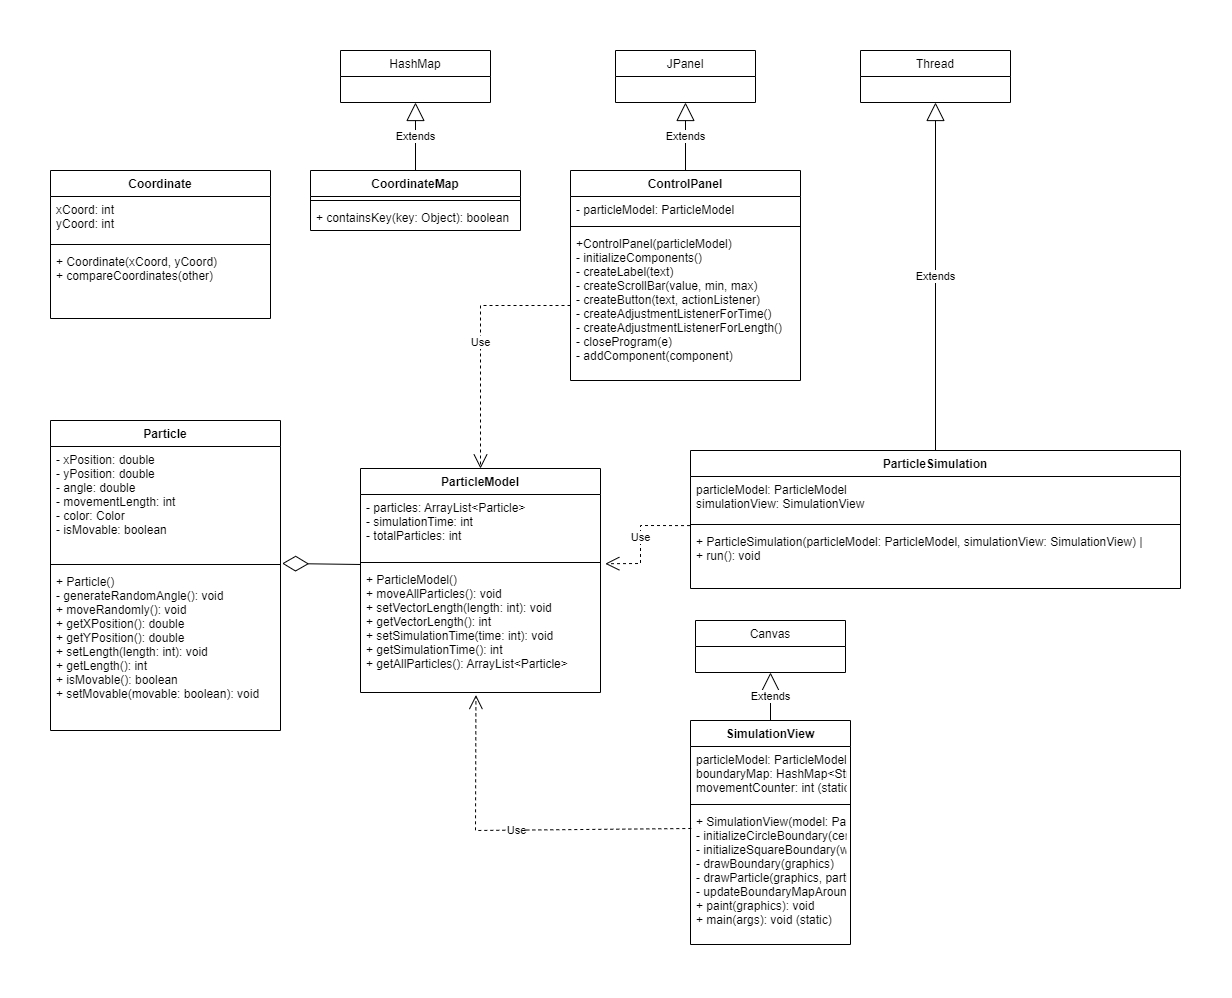

The diagram above was exported from draw.io. Its source (the exported page's mxGraphModel, read from the mxfile embedded in the PNG):
<mxGraphModel dx="1108" dy="1272" grid="1" gridSize="10" guides="1" tooltips="1" connect="1" arrows="1" fold="1" page="1" pageScale="1.5" pageWidth="1169" pageHeight="826" background="none" math="0" shadow="0">
  <root>
    <mxCell id="0" style=";html=1;" />
    <mxCell id="1" style=";html=1;" parent="0" />
    <mxCell id="3gR36aBgAwFLRbYseXKw-15" value="ControlPanel" style="swimlane;fontStyle=1;align=center;verticalAlign=top;childLayout=stackLayout;horizontal=1;startSize=26;horizontalStack=0;resizeParent=1;resizeParentMax=0;resizeLast=0;collapsible=1;marginBottom=0;" vertex="1" parent="1">
      <mxGeometry x="832" y="293" width="230" height="210" as="geometry" />
    </mxCell>
    <mxCell id="3gR36aBgAwFLRbYseXKw-16" value="- particleModel: ParticleModel" style="text;strokeColor=none;fillColor=none;align=left;verticalAlign=top;spacingLeft=4;spacingRight=4;overflow=hidden;rotatable=0;points=[[0,0.5],[1,0.5]];portConstraint=eastwest;" vertex="1" parent="3gR36aBgAwFLRbYseXKw-15">
      <mxGeometry y="26" width="230" height="26" as="geometry" />
    </mxCell>
    <mxCell id="3gR36aBgAwFLRbYseXKw-17" value="" style="line;strokeWidth=1;fillColor=none;align=left;verticalAlign=middle;spacingTop=-1;spacingLeft=3;spacingRight=3;rotatable=0;labelPosition=right;points=[];portConstraint=eastwest;strokeColor=inherit;" vertex="1" parent="3gR36aBgAwFLRbYseXKw-15">
      <mxGeometry y="52" width="230" height="8" as="geometry" />
    </mxCell>
    <mxCell id="3gR36aBgAwFLRbYseXKw-18" value="+ControlPanel(particleModel)&#10;- initializeComponents()&#10;- createLabel(text)&#10;- createScrollBar(value, min, max)&#10;- createButton(text, actionListener)&#10;- createAdjustmentListenerForTime()&#10;- createAdjustmentListenerForLength()&#10;- closeProgram(e)&#10;- addComponent(component)" style="text;strokeColor=none;fillColor=none;align=left;verticalAlign=top;spacingLeft=4;spacingRight=4;overflow=hidden;rotatable=0;points=[[0,0.5],[1,0.5]];portConstraint=eastwest;" vertex="1" parent="3gR36aBgAwFLRbYseXKw-15">
      <mxGeometry y="60" width="230" height="150" as="geometry" />
    </mxCell>
    <mxCell id="3gR36aBgAwFLRbYseXKw-19" value="Extends" style="endArrow=block;endSize=16;endFill=0;html=1;rounded=0;exitX=0.5;exitY=0;exitDx=0;exitDy=0;entryX=0.5;entryY=1;entryDx=0;entryDy=0;" edge="1" parent="1" source="3gR36aBgAwFLRbYseXKw-15" target="3gR36aBgAwFLRbYseXKw-20">
      <mxGeometry width="160" relative="1" as="geometry">
        <mxPoint x="932" y="213" as="sourcePoint" />
        <mxPoint x="947" y="253" as="targetPoint" />
      </mxGeometry>
    </mxCell>
    <mxCell id="3gR36aBgAwFLRbYseXKw-20" value="JPanel" style="swimlane;fontStyle=0;childLayout=stackLayout;horizontal=1;startSize=26;fillColor=none;horizontalStack=0;resizeParent=1;resizeParentMax=0;resizeLast=0;collapsible=1;marginBottom=0;" vertex="1" parent="1">
      <mxGeometry x="877" y="173" width="140" height="52" as="geometry" />
    </mxCell>
    <mxCell id="3gR36aBgAwFLRbYseXKw-24" value="Coordinate" style="swimlane;fontStyle=1;align=center;verticalAlign=top;childLayout=stackLayout;horizontal=1;startSize=26;horizontalStack=0;resizeParent=1;resizeParentMax=0;resizeLast=0;collapsible=1;marginBottom=0;" vertex="1" parent="1">
      <mxGeometry x="312" y="293" width="220" height="148" as="geometry" />
    </mxCell>
    <mxCell id="3gR36aBgAwFLRbYseXKw-25" value="xCoord: int      &#10;yCoord: int   " style="text;strokeColor=none;fillColor=none;align=left;verticalAlign=top;spacingLeft=4;spacingRight=4;overflow=hidden;rotatable=0;points=[[0,0.5],[1,0.5]];portConstraint=eastwest;" vertex="1" parent="3gR36aBgAwFLRbYseXKw-24">
      <mxGeometry y="26" width="220" height="44" as="geometry" />
    </mxCell>
    <mxCell id="3gR36aBgAwFLRbYseXKw-26" value="" style="line;strokeWidth=1;fillColor=none;align=left;verticalAlign=middle;spacingTop=-1;spacingLeft=3;spacingRight=3;rotatable=0;labelPosition=right;points=[];portConstraint=eastwest;strokeColor=inherit;" vertex="1" parent="3gR36aBgAwFLRbYseXKw-24">
      <mxGeometry y="70" width="220" height="8" as="geometry" />
    </mxCell>
    <mxCell id="3gR36aBgAwFLRbYseXKw-27" value="+ Coordinate(xCoord, yCoord)&#10;+ compareCoordinates(other) " style="text;strokeColor=none;fillColor=none;align=left;verticalAlign=top;spacingLeft=4;spacingRight=4;overflow=hidden;rotatable=0;points=[[0,0.5],[1,0.5]];portConstraint=eastwest;" vertex="1" parent="3gR36aBgAwFLRbYseXKw-24">
      <mxGeometry y="78" width="220" height="70" as="geometry" />
    </mxCell>
    <mxCell id="3gR36aBgAwFLRbYseXKw-28" value="HashMap" style="swimlane;fontStyle=0;childLayout=stackLayout;horizontal=1;startSize=26;fillColor=none;horizontalStack=0;resizeParent=1;resizeParentMax=0;resizeLast=0;collapsible=1;marginBottom=0;" vertex="1" parent="1">
      <mxGeometry x="602" y="173" width="150" height="52" as="geometry" />
    </mxCell>
    <mxCell id="3gR36aBgAwFLRbYseXKw-32" value="Extends" style="endArrow=block;endSize=16;endFill=0;html=1;rounded=0;entryX=0.5;entryY=1;entryDx=0;entryDy=0;exitX=0.5;exitY=0;exitDx=0;exitDy=0;" edge="1" parent="1" source="3gR36aBgAwFLRbYseXKw-33" target="3gR36aBgAwFLRbYseXKw-28">
      <mxGeometry width="160" relative="1" as="geometry">
        <mxPoint x="677" y="293" as="sourcePoint" />
        <mxPoint x="662" y="213" as="targetPoint" />
      </mxGeometry>
    </mxCell>
    <mxCell id="3gR36aBgAwFLRbYseXKw-33" value="CoordinateMap" style="swimlane;fontStyle=1;align=center;verticalAlign=top;childLayout=stackLayout;horizontal=1;startSize=26;horizontalStack=0;resizeParent=1;resizeParentMax=0;resizeLast=0;collapsible=1;marginBottom=0;" vertex="1" parent="1">
      <mxGeometry x="572" y="293" width="210" height="60" as="geometry" />
    </mxCell>
    <mxCell id="3gR36aBgAwFLRbYseXKw-35" value="" style="line;strokeWidth=1;fillColor=none;align=left;verticalAlign=middle;spacingTop=-1;spacingLeft=3;spacingRight=3;rotatable=0;labelPosition=right;points=[];portConstraint=eastwest;strokeColor=inherit;" vertex="1" parent="3gR36aBgAwFLRbYseXKw-33">
      <mxGeometry y="26" width="210" height="8" as="geometry" />
    </mxCell>
    <mxCell id="3gR36aBgAwFLRbYseXKw-36" value="+ containsKey(key: Object): boolean" style="text;strokeColor=none;fillColor=none;align=left;verticalAlign=top;spacingLeft=4;spacingRight=4;overflow=hidden;rotatable=0;points=[[0,0.5],[1,0.5]];portConstraint=eastwest;" vertex="1" parent="3gR36aBgAwFLRbYseXKw-33">
      <mxGeometry y="34" width="210" height="26" as="geometry" />
    </mxCell>
    <mxCell id="3gR36aBgAwFLRbYseXKw-37" value="Particle" style="swimlane;fontStyle=1;align=center;verticalAlign=top;childLayout=stackLayout;horizontal=1;startSize=26;horizontalStack=0;resizeParent=1;resizeParentMax=0;resizeLast=0;collapsible=1;marginBottom=0;" vertex="1" parent="1">
      <mxGeometry x="312" y="543" width="230" height="310" as="geometry" />
    </mxCell>
    <mxCell id="3gR36aBgAwFLRbYseXKw-38" value="- xPosition: double &#10;- yPosition: double &#10;- angle: double     &#10;- movementLength: int &#10;- color: Color      &#10;- isMovable: boolean" style="text;strokeColor=none;fillColor=none;align=left;verticalAlign=top;spacingLeft=4;spacingRight=4;overflow=hidden;rotatable=0;points=[[0,0.5],[1,0.5]];portConstraint=eastwest;" vertex="1" parent="3gR36aBgAwFLRbYseXKw-37">
      <mxGeometry y="26" width="230" height="114" as="geometry" />
    </mxCell>
    <mxCell id="3gR36aBgAwFLRbYseXKw-39" value="" style="line;strokeWidth=1;fillColor=none;align=left;verticalAlign=middle;spacingTop=-1;spacingLeft=3;spacingRight=3;rotatable=0;labelPosition=right;points=[];portConstraint=eastwest;strokeColor=inherit;" vertex="1" parent="3gR36aBgAwFLRbYseXKw-37">
      <mxGeometry y="140" width="230" height="8" as="geometry" />
    </mxCell>
    <mxCell id="3gR36aBgAwFLRbYseXKw-40" value="+ Particle()&#10;- generateRandomAngle(): void&#10;+ moveRandomly(): void&#10;+ getXPosition(): double&#10;+ getYPosition(): double&#10;+ setLength(length: int): void&#10;+ getLength(): int&#10;+ isMovable(): boolean&#10;+ setMovable(movable: boolean): void" style="text;strokeColor=none;fillColor=none;align=left;verticalAlign=top;spacingLeft=4;spacingRight=4;overflow=hidden;rotatable=0;points=[[0,0.5],[1,0.5]];portConstraint=eastwest;" vertex="1" parent="3gR36aBgAwFLRbYseXKw-37">
      <mxGeometry y="148" width="230" height="162" as="geometry" />
    </mxCell>
    <mxCell id="3gR36aBgAwFLRbYseXKw-41" value="ParticleModel" style="swimlane;fontStyle=1;align=center;verticalAlign=top;childLayout=stackLayout;horizontal=1;startSize=26;horizontalStack=0;resizeParent=1;resizeParentMax=0;resizeLast=0;collapsible=1;marginBottom=0;" vertex="1" parent="1">
      <mxGeometry x="622" y="591" width="240" height="224" as="geometry" />
    </mxCell>
    <mxCell id="3gR36aBgAwFLRbYseXKw-42" value="- particles: ArrayList&lt;Particle&gt;&#10;- simulationTime: int            &#10;- totalParticles: int" style="text;strokeColor=none;fillColor=none;align=left;verticalAlign=top;spacingLeft=4;spacingRight=4;overflow=hidden;rotatable=0;points=[[0,0.5],[1,0.5]];portConstraint=eastwest;" vertex="1" parent="3gR36aBgAwFLRbYseXKw-41">
      <mxGeometry y="26" width="240" height="64" as="geometry" />
    </mxCell>
    <mxCell id="3gR36aBgAwFLRbYseXKw-43" value="" style="line;strokeWidth=1;fillColor=none;align=left;verticalAlign=middle;spacingTop=-1;spacingLeft=3;spacingRight=3;rotatable=0;labelPosition=right;points=[];portConstraint=eastwest;strokeColor=inherit;" vertex="1" parent="3gR36aBgAwFLRbYseXKw-41">
      <mxGeometry y="90" width="240" height="8" as="geometry" />
    </mxCell>
    <mxCell id="3gR36aBgAwFLRbYseXKw-44" value="+ ParticleModel()&#10;+ moveAllParticles(): void&#10;+ setVectorLength(length: int): void&#10;+ getVectorLength(): int&#10;+ setSimulationTime(time: int): void&#10;+ getSimulationTime(): int&#10;+ getAllParticles(): ArrayList&lt;Particle&gt;" style="text;strokeColor=none;fillColor=none;align=left;verticalAlign=top;spacingLeft=4;spacingRight=4;overflow=hidden;rotatable=0;points=[[0,0.5],[1,0.5]];portConstraint=eastwest;" vertex="1" parent="3gR36aBgAwFLRbYseXKw-41">
      <mxGeometry y="98" width="240" height="126" as="geometry" />
    </mxCell>
    <mxCell id="3gR36aBgAwFLRbYseXKw-45" value="Thread" style="swimlane;fontStyle=0;childLayout=stackLayout;horizontal=1;startSize=26;fillColor=none;horizontalStack=0;resizeParent=1;resizeParentMax=0;resizeLast=0;collapsible=1;marginBottom=0;" vertex="1" parent="1">
      <mxGeometry x="1122" y="173" width="150" height="52" as="geometry" />
    </mxCell>
    <mxCell id="3gR36aBgAwFLRbYseXKw-46" value="Extends" style="endArrow=block;endSize=16;endFill=0;html=1;rounded=0;entryX=0.5;entryY=1;entryDx=0;entryDy=0;exitX=0.5;exitY=0;exitDx=0;exitDy=0;" edge="1" parent="1" source="3gR36aBgAwFLRbYseXKw-47" target="3gR36aBgAwFLRbYseXKw-45">
      <mxGeometry width="160" relative="1" as="geometry">
        <mxPoint x="1057" y="403" as="sourcePoint" />
        <mxPoint x="1059.5" y="403.0000000000002" as="targetPoint" />
      </mxGeometry>
    </mxCell>
    <mxCell id="3gR36aBgAwFLRbYseXKw-47" value="ParticleSimulation" style="swimlane;fontStyle=1;align=center;verticalAlign=top;childLayout=stackLayout;horizontal=1;startSize=26;horizontalStack=0;resizeParent=1;resizeParentMax=0;resizeLast=0;collapsible=1;marginBottom=0;" vertex="1" parent="1">
      <mxGeometry x="952" y="573" width="490" height="138" as="geometry" />
    </mxCell>
    <mxCell id="3gR36aBgAwFLRbYseXKw-48" value="particleModel: ParticleModel&#10;simulationView: SimulationView" style="text;strokeColor=none;fillColor=none;align=left;verticalAlign=top;spacingLeft=4;spacingRight=4;overflow=hidden;rotatable=0;points=[[0,0.5],[1,0.5]];portConstraint=eastwest;" vertex="1" parent="3gR36aBgAwFLRbYseXKw-47">
      <mxGeometry y="26" width="490" height="44" as="geometry" />
    </mxCell>
    <mxCell id="3gR36aBgAwFLRbYseXKw-49" value="" style="line;strokeWidth=1;fillColor=none;align=left;verticalAlign=middle;spacingTop=-1;spacingLeft=3;spacingRight=3;rotatable=0;labelPosition=right;points=[];portConstraint=eastwest;strokeColor=inherit;" vertex="1" parent="3gR36aBgAwFLRbYseXKw-47">
      <mxGeometry y="70" width="490" height="8" as="geometry" />
    </mxCell>
    <mxCell id="3gR36aBgAwFLRbYseXKw-50" value="+ ParticleSimulation(particleModel: ParticleModel, simulationView: SimulationView) |&#10;+ run(): void" style="text;strokeColor=none;fillColor=none;align=left;verticalAlign=top;spacingLeft=4;spacingRight=4;overflow=hidden;rotatable=0;points=[[0,0.5],[1,0.5]];portConstraint=eastwest;" vertex="1" parent="3gR36aBgAwFLRbYseXKw-47">
      <mxGeometry y="78" width="490" height="60" as="geometry" />
    </mxCell>
    <mxCell id="3gR36aBgAwFLRbYseXKw-51" value="Canvas" style="swimlane;fontStyle=0;childLayout=stackLayout;horizontal=1;startSize=26;fillColor=none;horizontalStack=0;resizeParent=1;resizeParentMax=0;resizeLast=0;collapsible=1;marginBottom=0;" vertex="1" parent="1">
      <mxGeometry x="957" y="743" width="150" height="52" as="geometry" />
    </mxCell>
    <mxCell id="3gR36aBgAwFLRbYseXKw-52" value="Extends" style="endArrow=block;endSize=16;endFill=0;html=1;rounded=0;entryX=0.5;entryY=1;entryDx=0;entryDy=0;exitX=0.5;exitY=0;exitDx=0;exitDy=0;" edge="1" parent="1" source="3gR36aBgAwFLRbYseXKw-53" target="3gR36aBgAwFLRbYseXKw-51">
      <mxGeometry width="160" relative="1" as="geometry">
        <mxPoint x="1037" y="863" as="sourcePoint" />
        <mxPoint x="1031.4099999999999" y="833.0000000000002" as="targetPoint" />
      </mxGeometry>
    </mxCell>
    <mxCell id="3gR36aBgAwFLRbYseXKw-53" value="SimulationView" style="swimlane;fontStyle=1;align=center;verticalAlign=top;childLayout=stackLayout;horizontal=1;startSize=26;horizontalStack=0;resizeParent=1;resizeParentMax=0;resizeLast=0;collapsible=1;marginBottom=0;" vertex="1" parent="1">
      <mxGeometry x="952" y="843" width="160" height="224" as="geometry" />
    </mxCell>
    <mxCell id="3gR36aBgAwFLRbYseXKw-54" value="particleModel: ParticleModel&#10;boundaryMap: HashMap&lt;String, Integer&gt;&#10;movementCounter: int (static)" style="text;strokeColor=none;fillColor=none;align=left;verticalAlign=top;spacingLeft=4;spacingRight=4;overflow=hidden;rotatable=0;points=[[0,0.5],[1,0.5]];portConstraint=eastwest;" vertex="1" parent="3gR36aBgAwFLRbYseXKw-53">
      <mxGeometry y="26" width="160" height="54" as="geometry" />
    </mxCell>
    <mxCell id="3gR36aBgAwFLRbYseXKw-55" value="" style="line;strokeWidth=1;fillColor=none;align=left;verticalAlign=middle;spacingTop=-1;spacingLeft=3;spacingRight=3;rotatable=0;labelPosition=right;points=[];portConstraint=eastwest;strokeColor=inherit;" vertex="1" parent="3gR36aBgAwFLRbYseXKw-53">
      <mxGeometry y="80" width="160" height="8" as="geometry" />
    </mxCell>
    <mxCell id="3gR36aBgAwFLRbYseXKw-56" value="+ SimulationView(model: ParticleModel)&#10;- initializeCircleBoundary(centerX, centerY, radius)&#10;- initializeSquareBoundary(width, height)&#10;- drawBoundary(graphics)&#10;- drawParticle(graphics, particle)&#10;- updateBoundaryMapAround(x, y)&#10;+ paint(graphics): void&#10;+ main(args): void (static)" style="text;strokeColor=none;fillColor=none;align=left;verticalAlign=top;spacingLeft=4;spacingRight=4;overflow=hidden;rotatable=0;points=[[0,0.5],[1,0.5]];portConstraint=eastwest;" vertex="1" parent="3gR36aBgAwFLRbYseXKw-53">
      <mxGeometry y="88" width="160" height="136" as="geometry" />
    </mxCell>
    <mxCell id="3gR36aBgAwFLRbYseXKw-57" value="Use" style="endArrow=open;endSize=12;dashed=1;html=1;rounded=0;entryX=0.5;entryY=0;entryDx=0;entryDy=0;exitX=0;exitY=0.5;exitDx=0;exitDy=0;" edge="1" parent="1" source="3gR36aBgAwFLRbYseXKw-18" target="3gR36aBgAwFLRbYseXKw-41">
      <mxGeometry width="160" relative="1" as="geometry">
        <mxPoint x="782" y="553" as="sourcePoint" />
        <mxPoint x="702" y="1043" as="targetPoint" />
        <Array as="points">
          <mxPoint x="742" y="428" />
        </Array>
      </mxGeometry>
    </mxCell>
    <mxCell id="3gR36aBgAwFLRbYseXKw-58" value="" style="endArrow=diamondThin;endFill=0;endSize=24;html=1;rounded=0;exitX=-0.002;exitY=-0.016;exitDx=0;exitDy=0;exitPerimeter=0;entryX=1.007;entryY=1.026;entryDx=0;entryDy=0;entryPerimeter=0;" edge="1" parent="1" source="3gR36aBgAwFLRbYseXKw-44" target="3gR36aBgAwFLRbYseXKw-38">
      <mxGeometry width="160" relative="1" as="geometry">
        <mxPoint x="612" y="893" as="sourcePoint" />
        <mxPoint x="772" y="893" as="targetPoint" />
      </mxGeometry>
    </mxCell>
    <mxCell id="3gR36aBgAwFLRbYseXKw-59" value="Use" style="endArrow=open;endSize=12;dashed=1;html=1;rounded=0;entryX=1.02;entryY=-0.022;entryDx=0;entryDy=0;entryPerimeter=0;exitX=-0.001;exitY=1.116;exitDx=0;exitDy=0;exitPerimeter=0;" edge="1" parent="1" source="3gR36aBgAwFLRbYseXKw-48" target="3gR36aBgAwFLRbYseXKw-44">
      <mxGeometry width="160" relative="1" as="geometry">
        <mxPoint x="922" y="730" as="sourcePoint" />
        <mxPoint x="924.52" y="817.7" as="targetPoint" />
        <Array as="points">
          <mxPoint x="902" y="648" />
          <mxPoint x="902" y="686" />
        </Array>
      </mxGeometry>
    </mxCell>
    <mxCell id="3gR36aBgAwFLRbYseXKw-60" value="Use" style="endArrow=open;endSize=12;dashed=1;html=1;rounded=0;entryX=0.481;entryY=1.02;entryDx=0;entryDy=0;exitX=0.005;exitY=0.147;exitDx=0;exitDy=0;exitPerimeter=0;entryPerimeter=0;" edge="1" parent="1" source="3gR36aBgAwFLRbYseXKw-56" target="3gR36aBgAwFLRbYseXKw-44">
      <mxGeometry width="160" relative="1" as="geometry">
        <mxPoint x="796.6100000000006" y="963.75" as="sourcePoint" />
        <mxPoint x="712" y="966.25" as="targetPoint" />
        <Array as="points">
          <mxPoint x="737" y="953" />
        </Array>
      </mxGeometry>
    </mxCell>
  </root>
</mxGraphModel>